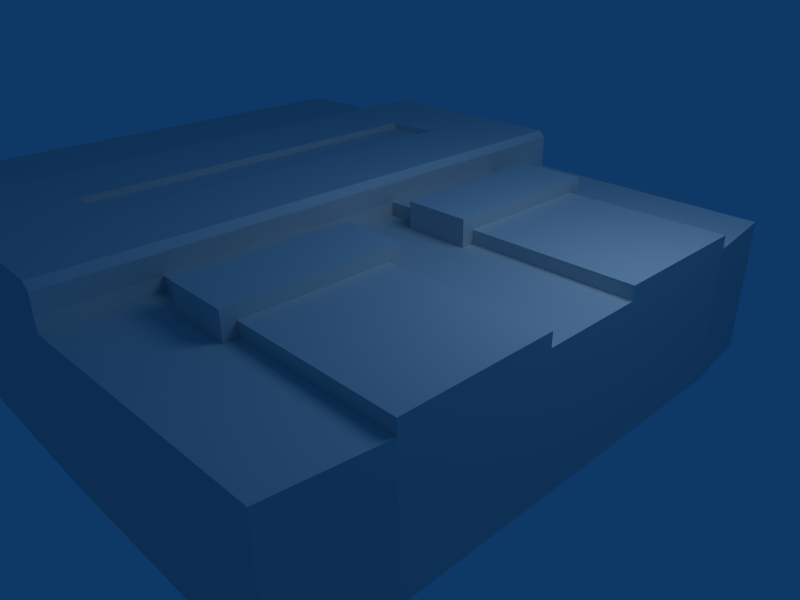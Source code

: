 # Source: snes.blend  (saved by Blender 2.44.0; exported with 4.5.12 LTS)
import bpy
from mathutils import Matrix  # noqa: F401  (used for matrix-valued properties, if any)

bpy.ops.wm.read_factory_settings(use_empty=True)
scene = bpy.context.scene
scene.name = 'Scene'

# ---- collections
col_collection_1 = bpy.data.collections.new('Collection 1'); scene.collection.children.link(col_collection_1)

# ---- materials (node trees are filled in below, after node groups)
mat_material = bpy.data.materials.new('Material')
mat_material.alpha_threshold = 0.0
mat_material.roughness = 0.5
mat_material.line_color = (0.0, 0.0, 0.0, 1.0)

# ---- material node trees

# ---- world
world_world = bpy.data.worlds.new('World'); scene.world = world_world
world_world.color = (0.05656, 0.2208, 0.4)
world_world.use_sun_shadow = False
world_world.sun_shadow_jitter_overblur = 0.0
world_world.cycles.sampling_method = 'MANUAL'
world_world.cycles.sample_map_resolution = 256

# ---- cameras
cam_camera = bpy.data.cameras.new('Camera')
cam_camera.passepartout_alpha = 0.2
cam_camera.clip_end = 100.0
cam_camera.lens = 35.0
cam_camera.ortho_scale = 7.314
cam_camera.show_passepartout = False
cam_camera.show_safe_areas = True
cam_camera.dof.focus_distance = 0.0
cam_camera.dof.aperture_fstop = 128.0

# ---- lights
light_spot = bpy.data.lights.new('Spot', 'POINT')
light_spot.transmission_factor = 0.0
light_spot.cutoff_distance = 30.0
light_spot.energy = 100.0
light_spot.shadow_buffer_clip_start = 1.001
light_spot.shadow_soft_size = 1.0
light_spot.shadow_maximum_resolution = 0.006
light_spot.use_absolute_resolution = True
light_spot.cycles.use_multiple_importance_sampling = False

# ---- meshes
me_cube = bpy.data.meshes.new('Cube')
me_cube.from_pydata([(0.8499, 1.0, -1.0), (0.8499, -1.0, -1.0), (-9.28, -1.029, -1.0), (-9.28, 1.029, -1.0), (0.8499, 1.0, 1.0), (0.8499, -1.0, 1.0), (-9.28, -1.029, 1.0), (-9.28, 1.029, 1.0), (1.0, -0.1644, -1.0), (1.0, -0.1644, 1.0), (1.0, 0.6996, -1.0), (1.0, 0.6996, 1.0), (1.0, -0.6702, -1.0), (1.0, -0.6702, 1.0), (1.0, 0.1913, -1.0), (1.0, 0.1913, 1.0), (-2.993, -0.1644, 1.0), (-2.993, -0.6702, 1.0), (-2.993, 0.6996, 1.0), (-2.993, 0.1913, 1.0), (-3.014, 0.1913, 1.2), (-3.014, 0.6996, 1.2), (-3.014, -0.6702, 1.2), (-3.014, -0.1644, 1.2), (1.0, 0.1913, 1.2), (1.0, -0.6702, 1.2), (1.0, 0.6996, 1.2), (1.0, -0.1644, 1.2), (-2.993, 1.024, 1.0), (-2.993, -1.024, 1.0), (-2.985, 1.024, -1.0), (-2.985, -1.024, -1.0), (-1.434, -0.6702, 1.0), (-1.434, 0.6996, 1.0), (-1.434, 0.6996, 1.2), (-1.434, -0.6702, 1.2), (-1.434, -0.1644, 1.2), (-1.434, 0.1913, 1.2), (-1.434, 0.1913, 1.0), (-1.434, -0.1644, 1.0), (-2.432, -0.6702, 1.0), (-2.432, 0.6996, 1.0), (-2.432, 0.6996, 1.2), (-2.432, -0.6702, 1.2), (-2.432, -0.1644, 1.2), (-2.432, 0.1913, 1.2), (-2.432, 0.1913, 1.0), (-2.432, -0.1644, 1.0), (-2.432, -0.1174, 1.0), (-2.432, -0.1174, 1.2), (-1.434, -0.1174, 1.0), (-1.434, -0.1174, 1.2), (-2.432, -0.7172, 1.2), (-2.432, -0.7172, 1.0), (-1.434, -0.7172, 1.2), (-1.434, -0.7172, 1.0), (-2.432, 0.1444, 1.0), (-2.432, 0.1444, 1.2), (-1.434, 0.1444, 1.0), (-1.434, 0.1444, 1.2), (-2.432, 0.7465, 1.2), (-2.432, 0.7465, 1.0), (-1.434, 0.7465, 1.2), (-1.434, 0.7465, 1.0), (-1.434, 0.7465, 1.4), (-2.432, 0.7465, 1.4), (-1.434, 0.1444, 1.4), (-2.432, 0.1444, 1.4), (-1.434, -0.7172, 1.4), (-2.432, -0.7172, 1.4), (-1.434, -0.1174, 1.4), (-2.432, -0.1174, 1.4), (-2.432, 0.1913, 1.4), (-2.432, -0.1644, 1.4), (-2.432, -0.6702, 1.4), (-2.432, 0.6996, 1.4), (-1.434, 0.1913, 1.4), (-1.434, -0.1644, 1.4), (-1.434, -0.6702, 1.4), (-1.434, 0.6996, 1.4), (-2.985, -0.8956, -1.48), (-2.985, 0.897, -1.48), (0.5, 0.1681, -1.48), (0.5, -0.5859, -1.48), (0.5, 0.613, -1.48), (0.5, -0.1432, -1.48), (-8.48, 0.9014, -1.48), (-8.48, -0.9, -1.48), (0.3499, -0.8745, -1.48), (0.3499, 0.8759, -1.48), (-2.993, 1.024, 1.5), (-2.993, -1.024, 1.5), (-2.993, 0.1913, 1.5), (-2.993, -0.1644, 1.5), (-2.993, 0.6996, 1.5), (-2.993, -0.6702, 1.5), (-2.993, 1.024, 1.2), (-3.014, -1.024, 1.2), (-3.093, 0.1913, 1.6), (-3.093, -0.1644, 1.6), (-3.093, 0.6996, 1.6), (-3.093, -0.6702, 1.6), (-3.093, -1.024, 1.6), (-3.093, 1.024, 1.6), (-6.561, 0.1913, 1.6), (-6.561, -0.1644, 1.6), (-6.561, 0.6996, 1.6), (-6.561, -0.6702, 1.6), (-6.561, -1.024, 1.6), (-6.561, 1.024, 1.6), (-6.561, -1.024, 1.0), (-6.561, 1.024, 1.0), (-5.28, -0.1644, 1.6), (-5.28, 0.1913, 1.6), (-5.28, 0.6996, 1.6), (-5.28, -0.6702, 1.6), (-4.413, -0.1644, 1.6), (-4.413, 0.1913, 1.6), (-4.413, 0.6996, 1.6), (-4.413, -0.6702, 1.6), (-4.413, -0.6702, 1.5), (-4.413, 0.6996, 1.5), (-4.413, 0.1913, 1.5), (-4.413, -0.1644, 1.5), (-5.28, -0.6702, 1.5), (-5.28, 0.6996, 1.5), (-5.28, 0.1913, 1.5), (-5.28, -0.1644, 1.5), (-6.561, 1.024, 1.25), (-6.561, -1.024, 1.25), (-6.561, -0.6702, 1.25), (-6.561, 0.6996, 1.25), (-6.561, 0.1913, 1.25), (-6.561, -0.1644, 1.25), (-9.28, 1.029, 1.25), (-9.28, -1.029, 1.25), (-9.28, -0.1615, -1.0), (-9.28, -0.1615, 1.0), (-8.48, -0.1608, -1.48), (-9.28, -0.8754, -1.0), (-9.28, -0.5953, 1.0), (-8.48, -0.8105, -1.48), (-9.28, -0.1615, 0.4535), (-9.28, -0.8754, 0.4535), (-8.776, -0.8754, 0.4535), (-8.776, -0.1615, 0.4535), (-8.776, -0.8754, -1.0), (-8.776, -0.1615, -1.0)], [], [(10, 0, 4, 11), (9, 13, 12, 8), (13, 5, 1, 12), (11, 15, 14, 10), (15, 9, 8, 14), (19, 20, 23, 16), (15, 11, 26, 24), (13, 9, 27, 25), (5, 29, 1), (4, 0, 28), (2, 31, 29), (31, 1, 29), (0, 30, 28), (30, 3, 28), (11, 33, 34, 26), (32, 13, 25, 35), (27, 36, 35, 25), (26, 34, 37, 24), (32, 29, 5), (13, 32, 5), (33, 4, 28), (33, 11, 4), (24, 37, 38, 15), (9, 39, 36, 27), (15, 38, 39, 9), (41, 18, 21, 42), (17, 40, 43, 22), (44, 23, 22, 43), (42, 21, 20, 45), (32, 40, 29), (40, 17, 29), (18, 41, 28), (41, 33, 28), (45, 20, 19, 46), (47, 16, 23, 44), (38, 46, 47, 39), (46, 19, 16, 47), (47, 44, 49, 48), (39, 47, 48, 50), (36, 39, 50, 51), (50, 48, 49, 51), (43, 40, 53, 52), (40, 32, 55, 53), (32, 35, 54, 55), (53, 55, 54, 52), (45, 46, 56, 57), (46, 38, 58, 56), (38, 37, 59, 58), (59, 57, 56, 58), (41, 42, 60, 61), (33, 41, 61, 63), (34, 33, 63, 62), (63, 61, 60, 62), (62, 60, 65, 64), (34, 62, 64, 79), (60, 42, 75, 65), (59, 37, 76, 66), (57, 59, 66, 67), (45, 57, 67, 72), (54, 35, 78, 68), (52, 54, 68, 69), (43, 52, 69, 74), (51, 49, 71, 70), (36, 51, 70, 77), (49, 44, 73, 71), (42, 45, 72, 75), (44, 43, 74, 73), (37, 34, 79, 76), (35, 36, 77, 78), (77, 73, 74, 78), (79, 75, 72, 76), (73, 77, 70, 71), (78, 74, 69, 68), (76, 72, 67, 66), (75, 79, 64, 65), (31, 2, 87, 80), (1, 31, 80, 88), (3, 30, 81, 86), (30, 0, 89, 81), (14, 8, 85, 82), (10, 14, 82, 84), (8, 12, 83, 85), (12, 1, 88, 83), (0, 10, 84, 89), (85, 83, 87), (84, 82, 86), (82, 85, 86), (86, 81, 84), (81, 89, 84), (88, 80, 83), (80, 87, 83), (20, 92, 93, 23), (20, 21, 94, 92), (22, 23, 93, 95), (22, 95, 91, 97), (17, 22, 97, 29), (21, 96, 90, 94), (18, 28, 96, 21), (92, 98, 99, 93), (92, 94, 100, 98), (95, 93, 99, 101), (91, 95, 101, 102), (94, 90, 103, 100), (29, 110, 2), (110, 6, 2), (7, 111, 3), (111, 28, 3), (91, 102, 108, 97), (90, 96, 109, 103), (112, 113, 104, 105), (114, 106, 104, 113), (112, 105, 107, 115), (115, 108, 102), (115, 107, 108), (114, 103, 109), (106, 114, 109), (99, 98, 117, 116), (100, 118, 117, 98), (99, 116, 119, 101), (101, 119, 102), (119, 115, 102), (114, 118, 103), (118, 100, 103), (119, 116, 123, 120), (117, 118, 121, 122), (117, 122, 123, 116), (115, 119, 120, 124), (118, 114, 125, 121), (112, 115, 124, 127), (114, 113, 126, 125), (112, 127, 126, 113), (123, 122, 126, 127), (121, 125, 126, 122), (123, 127, 124, 120), (111, 7, 134, 128), (6, 110, 129, 135), (134, 131, 128), (135, 129, 134), (134, 129, 130), (134, 130, 133, 132), (134, 132, 131), (107, 130, 129, 108), (97, 108, 129, 110), (29, 97, 110), (28, 128, 109, 96), (28, 111, 128), (106, 109, 128, 131), (104, 106, 131, 132), (104, 132, 133, 105), (105, 133, 130, 107), (136, 3, 86, 138), (138, 86, 85), (137, 135, 134), (7, 137, 134), (2, 139, 141, 87), (87, 141, 85), (141, 138, 85), (137, 140, 135), (140, 6, 135), (142, 7, 3), (136, 142, 3), (142, 137, 7), (143, 2, 6), (140, 143, 6), (143, 139, 2), (137, 142, 143, 140), (143, 142, 145, 144), (139, 143, 144, 146), (142, 136, 147, 145), (145, 147, 146, 144), (138, 141, 146, 147), (136, 138, 147), (139, 146, 141)])
_uv = me_cube.uv_layers.new(name='UVTex')
_uv.uv.foreach_set('vector', [0.6988, 0.6457, 0.7257, 0.6352, 0.7372, 0.7572, 0.7103, 0.7676, 0.634, 0.7696, 0.5893, 0.7707, 0.5778, 0.6488, 0.6225, 0.6476, 0.5893, 0.7707, 0.5606, 0.7617, 0.549, 0.6398, 0.5778, 0.6488, 0.7103, 0.7676, 0.6654, 0.7688, 0.6539, 0.6468, 0.6988, 0.6457, 0.6654, 0.7688, 0.634, 0.7696, 0.6225, 0.6476, 0.6539, 0.6468, 0.9512, 0.07623, 0.9619, 0.07528, 0.962, 0.1069, 0.9512, 0.1079, 0.6654, 0.7688, 0.7103, 0.7676, 0.7115, 0.7798, 0.6666, 0.781, 0.5893, 0.7707, 0.634, 0.7696, 0.6352, 0.7818, 0.5905, 0.7829, 0.2224, 0.0005465, 0.2214, 0.343, 0.04546, 0.0, 0.4969, 0.9029, 0.32, 0.9035, 0.4959, 0.5605, 0.04273, 0.9029, 0.04447, 0.3418, 0.2214, 0.343, 0.04447, 0.3418, 0.04546, 0.0, 0.2214, 0.343, 0.32, 0.9035, 0.319, 0.5617, 0.4959, 0.5605, 0.319, 0.5617, 0.3172, 0.0006147, 0.4959, 0.5605, 0.9707, 0.9987, 0.9714, 0.7818, 0.9891, 0.7818, 0.9884, 0.9987, 0.9823, 0.217, 0.9817, 5.466e-05, 0.9994, 0.0, 1.0, 0.2169, 0.9978, 0.5648, 0.9972, 0.7818, 0.9524, 0.7816, 0.953, 0.5647, 0.6736, 0.7831, 0.6729, 1.0, 0.6279, 0.9999, 0.6285, 0.7829, 0.951, 0.4257, 0.9201, 0.5647, 0.9212, 0.2222, 0.9504, 0.2087, 0.951, 0.4257, 0.9212, 0.2222, 0.9519, 0.4257, 0.9791, 0.2222, 0.9802, 0.5647, 0.9519, 0.4257, 0.9525, 0.2087, 0.9791, 0.2222, 0.9979, 0.3477, 0.9985, 0.5646, 0.9808, 0.5647, 0.9802, 0.3477, 0.9524, 0.9987, 0.953, 0.7818, 0.9707, 0.7818, 0.9701, 0.9987, 0.9524, 0.5648, 0.9517, 0.7817, 0.9202, 0.7816, 0.9209, 0.5647, 0.415, 0.9553, 0.4151, 0.9054, 0.4328, 0.9035, 0.4327, 0.9554, 0.3879, 0.9535, 0.3878, 0.9035, 0.4055, 0.9035, 0.4056, 0.9554, 0.5077, 0.9036, 0.5075, 0.9555, 0.4684, 0.9554, 0.4686, 0.9035, 0.3197, 0.9036, 0.3195, 0.9555, 0.2745, 0.9554, 0.2747, 0.9035, 0.951, 0.4257, 0.9513, 0.5146, 0.9201, 0.5647, 0.9513, 0.5146, 0.9515, 0.5646, 0.9201, 0.5647, 0.9515, 0.5646, 0.9516, 0.5146, 0.9802, 0.5647, 0.9516, 0.5146, 0.9519, 0.4257, 0.9802, 0.5647, 0.9375, 0.9206, 0.9377, 0.9725, 0.9199, 0.9706, 0.9198, 0.9207, 0.1087, 0.9553, 0.1088, 0.9054, 0.1265, 0.9035, 0.1264, 0.9554, 0.9517, 0.7817, 0.9514, 0.8707, 0.92, 0.8706, 0.9202, 0.7816, 0.9514, 0.8707, 0.9513, 0.9206, 0.9198, 0.9205, 0.92, 0.8706, 0.3522, 0.9528, 0.3699, 0.9528, 0.3699, 0.957, 0.3522, 0.9569, 0.04883, 0.9684, 0.05116, 0.9036, 0.05531, 0.9035, 0.05298, 0.9683, 0.04999, 0.9806, 0.04883, 0.9684, 0.05298, 0.9683, 0.05413, 0.9805, 0.878, 0.9857, 0.8783, 0.8967, 0.896, 0.8968, 0.8957, 0.9857, 0.3701, 0.9077, 0.3524, 0.9077, 0.3524, 0.9035, 0.3701, 0.9035, 0.006473, 0.9047, 0.004146, 0.9696, 0.0, 0.9697, 0.002327, 0.9049, 0.004146, 0.9696, 0.005302, 0.9818, 0.001156, 0.9819, 0.0, 0.9697, 0.5136, 0.9926, 0.5133, 0.9036, 0.531, 0.9035, 0.5313, 0.9925, 0.4507, 0.9077, 0.433, 0.9077, 0.433, 0.9035, 0.4507, 0.9035, 0.2255, 0.9048, 0.2231, 0.9696, 0.219, 0.9697, 0.2213, 0.9049, 0.2231, 0.9696, 0.2243, 0.9818, 0.2201, 0.9819, 0.219, 0.9697, 0.1474, 0.9035, 0.1477, 0.9925, 0.13, 0.9926, 0.1297, 0.9036, 0.4328, 0.953, 0.4505, 0.953, 0.4505, 0.9572, 0.4328, 0.9572, 0.268, 0.9684, 0.2704, 0.9036, 0.2745, 0.9035, 0.2722, 0.9683, 0.2692, 0.9806, 0.268, 0.9684, 0.2722, 0.9683, 0.2733, 0.9805, 0.878, 0.8966, 0.8783, 0.8076, 0.896, 0.8077, 0.8957, 0.8966, 0.8957, 0.8966, 0.896, 0.8077, 0.9137, 0.8077, 0.9134, 0.8967, 0.2692, 0.9806, 0.2733, 0.9805, 0.2745, 0.9927, 0.2703, 0.9928, 0.4505, 0.9572, 0.4505, 0.953, 0.4682, 0.9531, 0.4682, 0.9573, 0.2201, 0.9819, 0.2243, 0.9818, 0.2254, 0.994, 0.2213, 0.9941, 0.1477, 0.9925, 0.1474, 0.9035, 0.1651, 0.9035, 0.1654, 0.9924, 0.4507, 0.9077, 0.4507, 0.9035, 0.4684, 0.9036, 0.4684, 0.9078, 0.001156, 0.9819, 0.005302, 0.9818, 0.006458, 0.994, 0.002312, 0.9941, 0.5313, 0.9925, 0.531, 0.9035, 0.5487, 0.9035, 0.549, 0.9924, 0.3701, 0.9077, 0.3701, 0.9035, 0.3878, 0.9036, 0.3878, 0.9078, 0.8957, 0.9857, 0.896, 0.8968, 0.9137, 0.8968, 0.9134, 0.9858, 0.04999, 0.9806, 0.05413, 0.9805, 0.05529, 0.9927, 0.05114, 0.9928, 0.3699, 0.957, 0.3699, 0.9528, 0.3876, 0.9529, 0.3876, 0.9571, 0.4505, 0.953, 0.4507, 0.9077, 0.4684, 0.9078, 0.4682, 0.9531, 0.3699, 0.9528, 0.3701, 0.9077, 0.3878, 0.9078, 0.3876, 0.9529, 0.2243, 0.9818, 0.2692, 0.9806, 0.2703, 0.9928, 0.2254, 0.994, 0.005302, 0.9818, 0.04999, 0.9806, 0.05114, 0.9928, 0.006458, 0.994, 0.1045, 0.9036, 0.1043, 0.9926, 0.05946, 0.9925, 0.05973, 0.9035, 0.2148, 0.9036, 0.2146, 0.9926, 0.1695, 0.9925, 0.1698, 0.9035, 0.1035, 0.9926, 0.1038, 0.9036, 0.1079, 0.9037, 0.1077, 0.9926, 0.05973, 0.9035, 0.05946, 0.9925, 0.05531, 0.9924, 0.05558, 0.9035, 0.1698, 0.9035, 0.1695, 0.9925, 0.1654, 0.9924, 0.1657, 0.9035, 0.2136, 0.9926, 0.2138, 0.9036, 0.218, 0.9037, 0.2177, 0.9926, 0.04447, 0.3418, 0.04273, 0.9029, 0.0, 0.8314, 0.001524, 0.3416, 0.04546, 0.0, 0.04447, 0.3418, 0.001524, 0.3416, 0.002383, 0.0444, 0.3172, 0.0006147, 0.319, 0.5617, 0.276, 0.5619, 0.2745, 0.07208, 0.319, 0.5617, 0.32, 0.9035, 0.2769, 0.8591, 0.276, 0.5619, 0.6539, 0.6468, 0.6225, 0.6476, 0.6227, 0.5858, 0.6502, 0.5851, 0.6988, 0.6457, 0.6539, 0.6468, 0.6502, 0.5851, 0.6895, 0.5841, 0.6225, 0.6476, 0.5778, 0.6488, 0.5836, 0.5868, 0.6227, 0.5858, 0.5778, 0.6488, 0.549, 0.6398, 0.5585, 0.5777, 0.5836, 0.5868, 0.7257, 0.6352, 0.6988, 0.6457, 0.6895, 0.5841, 0.7131, 0.5738, 0.6227, 0.5858, 0.5836, 0.5868, 0.5768, 0.004096, 0.6895, 0.5841, 0.6502, 0.5851, 0.7359, 0.0, 0.6502, 0.5851, 0.6227, 0.5858, 0.7359, 0.0, 0.7359, 0.0, 0.7227, 0.3571, 0.6895, 0.5841, 0.7227, 0.3571, 0.7131, 0.5738, 0.6895, 0.5841, 0.5585, 0.5777, 0.5644, 0.3611, 0.5836, 0.5868, 0.5644, 0.3611, 0.5768, 0.004096, 0.5836, 0.5868, 0.9619, 0.07528, 0.9815, 0.07407, 0.9816, 0.1057, 0.962, 0.1069, 0.9619, 0.07528, 0.9619, 0.03007, 0.9815, 0.02886, 0.9815, 0.07407, 0.962, 0.1519, 0.962, 0.1069, 0.9816, 0.1057, 0.9816, 0.1507, 0.962, 0.1519, 0.9816, 0.1507, 0.9817, 0.1822, 0.9621, 0.1834, 0.9513, 0.1529, 0.962, 0.1519, 0.9621, 0.1834, 0.9513, 0.1843, 0.9619, 0.03007, 0.9633, 0.001296, 0.9815, 0.0, 0.9815, 0.02886, 0.9512, 0.03102, 0.9511, 0.002159, 0.9633, 0.001296, 0.9619, 0.03007, 0.8458, 0.0003372, 0.8458, 0.00925, 0.8143, 0.009153, 0.8143, 0.0002399, 0.8458, 0.0003372, 0.8909, 0.0004762, 0.8908, 0.009389, 0.8458, 0.00925, 0.7695, 0.0001017, 0.8143, 0.0002399, 0.8143, 0.009153, 0.7695, 0.009014, 0.7382, 0.0, 0.7695, 0.0001017, 0.7695, 0.009014, 0.7382, 0.008913, 0.8909, 0.0004762, 0.9196, 0.00056, 0.9196, 0.009473, 0.8908, 0.009389, 0.2214, 0.343, 0.2204, 0.661, 0.04273, 0.9029, 0.2204, 0.661, 0.2197, 0.9034, 0.04273, 0.9029, 0.4942, 6.851e-05, 0.4949, 0.2425, 0.3172, 0.0006147, 0.4949, 0.2425, 0.4959, 0.5605, 0.3172, 0.0006147, 0.2657, 0.3431, 0.2745, 0.3521, 0.2735, 0.6612, 0.2391, 0.345, 0.5402, 0.5603, 0.5136, 0.5604, 0.548, 0.2423, 0.549, 0.5514, 0.8137, 0.2041, 0.8452, 0.2042, 0.8449, 0.3184, 0.8134, 0.3183, 0.8902, 0.2043, 0.8899, 0.3185, 0.8449, 0.3184, 0.8452, 0.2042, 0.8137, 0.2041, 0.8134, 0.3183, 0.7686, 0.3181, 0.7689, 0.2039, 0.7689, 0.2039, 0.7372, 0.318, 0.7382, 0.008913, 0.7689, 0.2039, 0.7686, 0.3181, 0.7372, 0.318, 0.8902, 0.2043, 0.9196, 0.009473, 0.9186, 0.3186, 0.8899, 0.3185, 0.8902, 0.2043, 0.9186, 0.3186, 0.8143, 0.009153, 0.8458, 0.00925, 0.8455, 0.1269, 0.814, 0.1268, 0.8908, 0.009389, 0.8905, 0.127, 0.8455, 0.1269, 0.8458, 0.00925, 0.8143, 0.009153, 0.814, 0.1268, 0.7692, 0.1267, 0.7695, 0.009014, 0.7695, 0.009014, 0.7692, 0.1267, 0.7382, 0.008913, 0.7692, 0.1267, 0.7689, 0.2039, 0.7382, 0.008913, 0.8902, 0.2043, 0.8905, 0.127, 0.9196, 0.009473, 0.8905, 0.127, 0.8908, 0.009389, 0.9196, 0.009473, 0.6216, 0.7829, 0.6217, 0.828, 0.6128, 0.828, 0.6127, 0.783, 0.6218, 0.8597, 0.6219, 0.905, 0.6131, 0.905, 0.6129, 0.8597, 0.6218, 0.8597, 0.6129, 0.8597, 0.6128, 0.828, 0.6217, 0.828, 0.415, 0.9035, 0.4147, 0.9808, 0.4059, 0.9808, 0.4061, 0.9035, 0.6217, 0.905, 0.6219, 0.9823, 0.6131, 0.9823, 0.6129, 0.9051, 0.9863, 0.3023, 0.9864, 0.3473, 0.9803, 0.3477, 0.9803, 0.3027, 0.9863, 0.2254, 0.9863, 0.2706, 0.9802, 0.2711, 0.9802, 0.2259, 0.9863, 0.3023, 0.9803, 0.3027, 0.9802, 0.2711, 0.9863, 0.2706, 0.801, 0.8846, 0.8011, 0.8529, 0.8779, 0.8532, 0.8778, 0.8849, 0.8012, 0.8076, 0.878, 0.8079, 0.8779, 0.8532, 0.8011, 0.8529, 0.801, 0.8846, 0.8778, 0.8849, 0.8776, 0.93, 0.8009, 0.9297, 0.4949, 0.2425, 0.4942, 6.851e-05, 0.5163, 0.0, 0.5171, 0.2424, 0.2197, 0.9034, 0.2204, 0.661, 0.2426, 0.6611, 0.2418, 0.9035, 0.9134, 0.8042, 0.8849, 0.5617, 0.9137, 0.5618, 0.7311, 0.8037, 0.7323, 0.5613, 0.9134, 0.8042, 0.9134, 0.8042, 0.7323, 0.5613, 0.7636, 0.5614, 0.9134, 0.8042, 0.7636, 0.5614, 0.8084, 0.5615, 0.8399, 0.5616, 0.9134, 0.8042, 0.8399, 0.5616, 0.8849, 0.5617, 0.951, 0.03164, 0.9201, 0.03154, 0.9201, 0.0, 0.9511, 9.564e-05, 0.2391, 0.345, 0.2735, 0.6612, 0.2426, 0.6611, 0.2204, 0.661, 0.2214, 0.343, 0.2391, 0.345, 0.2204, 0.661, 0.4959, 0.5605, 0.5171, 0.2424, 0.548, 0.2423, 0.5136, 0.5604, 0.4959, 0.5605, 0.4949, 0.2425, 0.5171, 0.2424, 0.9507, 0.1537, 0.9506, 0.1827, 0.9196, 0.1826, 0.9197, 0.1536, 0.9508, 0.1084, 0.9507, 0.1537, 0.9197, 0.1536, 0.9198, 0.1083, 0.9508, 0.1084, 0.9198, 0.1083, 0.9199, 0.07663, 0.9509, 0.07672, 0.9509, 0.07672, 0.9199, 0.07663, 0.9201, 0.03154, 0.951, 0.03164, 0.8141, 0.5192, 0.9195, 0.5196, 0.908, 0.5647, 0.814, 0.5644, 0.6421, 0.002415, 0.7359, 0.0, 0.6227, 0.5858, 0.8146, 0.3411, 0.7378, 0.3186, 0.9201, 0.3191, 0.92, 0.3414, 0.8146, 0.3411, 0.9201, 0.3191, 0.7372, 0.519, 0.7508, 0.519, 0.7565, 0.5642, 0.7485, 0.5642, 0.5768, 0.004096, 0.5847, 0.003893, 0.6227, 0.5858, 0.5847, 0.003893, 0.6421, 0.002415, 0.6227, 0.5858, 0.8146, 0.3411, 0.7762, 0.341, 0.7378, 0.3186, 0.7762, 0.341, 0.7378, 0.3408, 0.7378, 0.3186, 0.8145, 0.3898, 0.92, 0.3414, 0.9195, 0.5196, 0.8141, 0.5192, 0.8145, 0.3898, 0.9195, 0.5196, 0.8145, 0.3898, 0.8146, 0.3411, 0.92, 0.3414, 0.7512, 0.3896, 0.7372, 0.519, 0.7378, 0.3408, 0.7762, 0.341, 0.7512, 0.3896, 0.7378, 0.3408, 0.7512, 0.3896, 0.7508, 0.519, 0.7372, 0.519, 0.8146, 0.3411, 0.8145, 0.3898, 0.7512, 0.3896, 0.7762, 0.341, 0.3197, 0.967, 0.3197, 0.9035, 0.3522, 0.9055, 0.3522, 0.969, 0.549, 0.9109, 0.5683, 0.7829, 0.6124, 0.7896, 0.5931, 0.9176, 0.6928, 0.9639, 0.6736, 0.8359, 0.7177, 0.8292, 0.7369, 0.9572, 0.8009, 0.8078, 0.8005, 0.9373, 0.7372, 0.9371, 0.7376, 0.8076, 0.8004, 0.981, 0.7429, 0.9808, 0.7372, 0.9371, 0.8005, 0.9373, 0.6736, 0.8359, 0.7372, 0.7829, 0.7177, 0.8292, 0.549, 0.9109, 0.5931, 0.9176, 0.6127, 0.9637])
me_cube.materials.append(mat_material)
me_cube.use_remesh_preserve_volume = False
me_cube.use_remesh_preserve_attributes = False
me_cube.use_mirror_vertex_groups = False
me_cube.update()
arm_armature = bpy.data.armatures.new('Armature')  # bones are not reproduced

# ---- objects
ob_armature = bpy.data.objects.new('Armature', arm_armature)
ob_cube = bpy.data.objects.new('Cube', me_cube)
ob_lamp = bpy.data.objects.new('Lamp', light_spot)
ob_camera = bpy.data.objects.new('Camera', cam_camera)

# ---- transforms, parenting, visibility, modifiers, constraints
ob_armature.location = (0.943, -0.02359, 0.7074)
ob_armature.scale = (0.5818, 0.5818, 0.5818)
ob_armature.lock_rotations_4d = False
ob_armature.empty_display_type = 'ARROWS'
ob_armature.color = (0.0, 0.0, 0.0, 1.0)
ob_armature.show_in_front = True
ob_armature.lineart.crease_threshold = 0.0
ob_cube.parent = ob_armature
ob_cube.matrix_parent_inverse = Matrix(((1.0, 0.0, 0.0, -0.06733), (0.0, 1.0, 0.0, 0.01516), (0.0, 0.0, 1.0, -0.009765), (0.0, 0.0, 0.0, 1.0)))
ob_cube.location = (2.51, 0.0, 0.3572)
ob_cube.scale = (1.0, 4.261, 1.0)
ob_cube.lock_rotations_4d = False
ob_cube.empty_display_type = 'ARROWS'
ob_cube.color = (0.0, 0.0, 0.0, 1.0)
ob_cube.lineart.crease_threshold = 0.0
_vg = ob_cube.vertex_groups.new(name='Bone')
_vg.add([0, 1, 2, 3, 4, 5, 6, 7, 8, 9, 10, 11, 12, 13, 14, 15, 16, 17, 18, 19, 20, 21, 22, 23, 24, 25, 26, 27, 28, 29, 30, 31, 32, 33, 34, 35, 36, 37, 38, 39, 40, 41, 42, 43, 44, 45, 46, 47, 48, 49, 50, 51, 52, 53, 54, 55, 56, 57, 58, 59, 60, 61, 62, 63, 64, 65, 66, 67, 68, 69, 70, 71, 72, 73, 74, 75, 76, 77, 78, 79, 80, 81, 82, 83, 84, 85, 86, 87, 88, 89, 90, 91, 92, 93, 94, 95, 96, 97, 98, 99, 100, 101, 102, 103, 104, 105, 106, 107, 108, 109, 110, 111, 112, 113, 114, 115, 116, 117, 118, 119, 120, 121, 122, 123, 124, 125, 126, 127, 128, 129, 130, 131, 132, 133, 134, 135, 136, 137, 138, 139, 140, 141, 142, 143, 144, 145, 146, 147], 1.0, 'REPLACE')
_m = ob_cube.modifiers.new('Armature', 'ARMATURE')
_m.object = ob_armature
_m.use_bone_envelopes = True
ob_lamp.location = (3.275, 0.5702, 4.137)
ob_lamp.rotation_euler = (0.6503, 0.05522, 1.866)
ob_lamp.scale = (0.5818, 0.5818, 0.5818)
ob_lamp.lock_rotations_4d = False
ob_lamp.empty_display_type = 'ARROWS'
ob_lamp.color = (0.0, 0.0, 0.0, 0.0)
ob_lamp.lineart.crease_threshold = 0.0
ob_camera.location = (5.257, -3.801, 3.811)
ob_camera.rotation_euler = (1.109, 0.01082, 0.8149)
ob_camera.scale = (0.5818, 0.5818, 0.5818)
ob_camera.lock_rotations_4d = False
ob_camera.empty_display_type = 'ARROWS'
ob_camera.color = (0.0, 0.0, 0.0, 0.0)
ob_camera.display_type = 'WIRE'
ob_camera.lineart.crease_threshold = 0.0

# ---- collection membership
col_collection_1.objects.link(ob_armature)
col_collection_1.objects.link(ob_cube)
col_collection_1.objects.link(ob_lamp)
col_collection_1.objects.link(ob_camera)

# ---- scene / render settings (as saved in the file)
scene.camera = ob_camera
scene.frame_start = 1; scene.frame_end = 250; scene.frame_set(1)
scene.render.engine = 'BLENDER_EEVEE_NEXT'
scene.render.image_settings.file_format = 'JPEG'
scene.render.image_settings.color_mode = 'RGB'
scene.render.image_settings.compression = 90
scene.render.resolution_x = 800
scene.render.resolution_y = 600
scene.render.pixel_aspect_x = 100.0
scene.render.pixel_aspect_y = 100.0
scene.render.fps = 25
scene.render.dither_intensity = 0.0
scene.render.use_compositing = False
scene.render.use_sequencer = False
scene.render.bake_margin = 2
scene.render.bake_bias = 0.0
scene.render.use_stamp_time = False
scene.render.use_stamp_date = False
scene.render.use_stamp_frame = False
scene.render.use_stamp_camera = False
scene.render.use_stamp_scene = False
scene.render.use_stamp_filename = False
scene.render.use_stamp_render_time = False
scene.render.stamp_font_size = 0
scene.cycles.use_denoising = False
scene.cycles.samples = 10
scene.cycles.sampling_pattern = 'TABULATED_SOBOL'
scene.cycles.light_sampling_threshold = 0.0
scene.cycles.use_adaptive_sampling = False
scene.cycles.use_light_tree = False
scene.cycles.blur_glossy = 0.0
scene.cycles.volume_bounces = 1
scene.cycles.pixel_filter_type = 'GAUSSIAN'
scene.cycles.sample_clamp_indirect = 0.0
scene.view_settings.view_transform = 'Raw'
bpy.context.view_layer.update()
